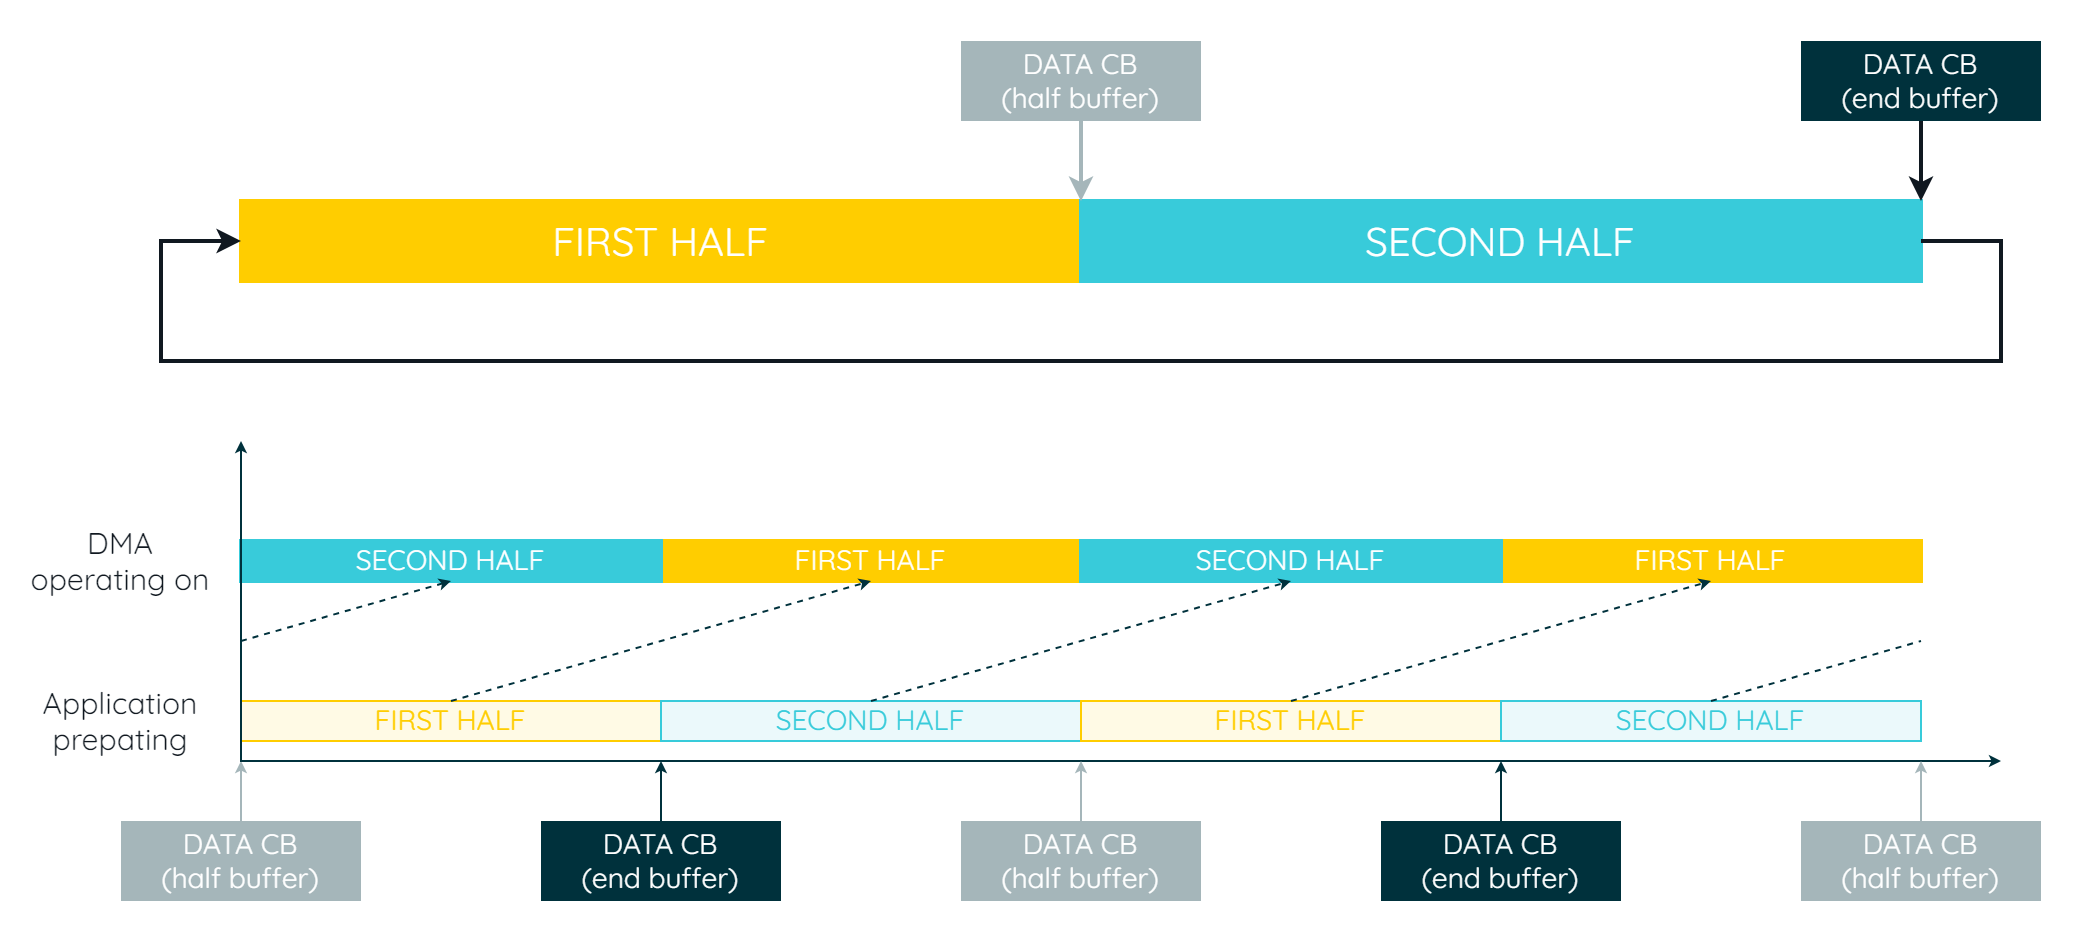

The diagram above was exported from draw.io. Its source (the exported page's mxGraphModel, read from the mxfile embedded in the PNG):
<mxGraphModel dx="603" dy="830" grid="1" gridSize="10" guides="1" tooltips="1" connect="1" arrows="1" fold="1" page="1" pageScale="1" pageWidth="827" pageHeight="1169" background="#ffffff" math="1" shadow="0">
  <root>
    <mxCell id="0" />
    <mxCell id="1" parent="0" />
    <mxCell id="WV3SqIDI5xmO8kdMu9cj-5" value="" style="rounded=0;whiteSpace=wrap;html=1;strokeColor=none;strokeWidth=2;fontFamily=Arial;fontSize=20;fontColor=#FFFFFF;fillColor=none;" parent="1" vertex="1">
      <mxGeometry x="1280" y="580" width="1040" height="470" as="geometry" />
    </mxCell>
    <mxCell id="ORVmvVVLFsyZStFPMwXg-1" value="FIRST HALF" style="rounded=0;whiteSpace=wrap;html=1;strokeColor=#FFCD00;strokeWidth=2;fontFamily=Quicksand;fontSize=20;fontColor=#FFFFFF;fillColor=#FFCD00;fontSource=https%3A%2F%2Ffonts.googleapis.com%2Fcss%3Ffamily%3DQuicksand;" vertex="1" parent="1">
      <mxGeometry x="1400" y="680" width="420" height="40" as="geometry" />
    </mxCell>
    <mxCell id="ORVmvVVLFsyZStFPMwXg-3" value="SECOND HALF" style="rounded=0;whiteSpace=wrap;html=1;strokeColor=#38CBDA;strokeWidth=2;fontFamily=Quicksand;fontSize=20;fontColor=#FFFFFF;fillColor=#38CBDA;fontSource=https%3A%2F%2Ffonts.googleapis.com%2Fcss%3Ffamily%3DQuicksand;" vertex="1" parent="1">
      <mxGeometry x="1820" y="680" width="420" height="40" as="geometry" />
    </mxCell>
    <mxCell id="ORVmvVVLFsyZStFPMwXg-4" value="" style="endArrow=classic;html=1;rounded=0;strokeColor=#A5B6BA;strokeWidth=2;fontFamily=Arial;fontSize=20;fontColor=#101820;fillColor=none;" edge="1" parent="1">
      <mxGeometry width="50" height="50" relative="1" as="geometry">
        <mxPoint x="1820" y="640" as="sourcePoint" />
        <mxPoint x="1820" y="680" as="targetPoint" />
      </mxGeometry>
    </mxCell>
    <mxCell id="ORVmvVVLFsyZStFPMwXg-5" value="DATA CB&lt;br style=&quot;font-size: 14px;&quot;&gt;(half buffer)" style="rounded=0;whiteSpace=wrap;html=1;strokeColor=none;strokeWidth=2;fontFamily=Quicksand;fontSize=14;fontColor=#FFFFFF;fillColor=#A5B6BA;fontSource=https%3A%2F%2Ffonts.googleapis.com%2Fcss%3Ffamily%3DQuicksand;" vertex="1" parent="1">
      <mxGeometry x="1760" y="600" width="120" height="40" as="geometry" />
    </mxCell>
    <mxCell id="ORVmvVVLFsyZStFPMwXg-6" value="" style="endArrow=classic;html=1;rounded=0;strokeColor=#101820;strokeWidth=2;fontFamily=Arial;fontSize=20;fontColor=#101820;fillColor=none;" edge="1" parent="1">
      <mxGeometry width="50" height="50" relative="1" as="geometry">
        <mxPoint x="2240" y="640" as="sourcePoint" />
        <mxPoint x="2240" y="680" as="targetPoint" />
      </mxGeometry>
    </mxCell>
    <mxCell id="ORVmvVVLFsyZStFPMwXg-7" value="DATA CB&lt;br style=&quot;font-size: 14px;&quot;&gt;(end buffer)" style="rounded=0;whiteSpace=wrap;html=1;strokeColor=none;strokeWidth=2;fontFamily=Quicksand;fontSize=14;fontColor=#FFFFFF;fillColor=#00313C;fontSource=https%3A%2F%2Ffonts.googleapis.com%2Fcss%3Ffamily%3DQuicksand;" vertex="1" parent="1">
      <mxGeometry x="2180" y="600" width="120" height="40" as="geometry" />
    </mxCell>
    <mxCell id="ORVmvVVLFsyZStFPMwXg-8" value="" style="endArrow=classic;html=1;rounded=0;strokeColor=#101820;strokeWidth=2;fontFamily=Arial;fontSize=20;fontColor=#101820;fillColor=none;entryX=0;entryY=0.5;entryDx=0;entryDy=0;exitX=1;exitY=0.5;exitDx=0;exitDy=0;" edge="1" parent="1" source="ORVmvVVLFsyZStFPMwXg-3" target="ORVmvVVLFsyZStFPMwXg-1">
      <mxGeometry width="50" height="50" relative="1" as="geometry">
        <mxPoint x="1720" y="700" as="sourcePoint" />
        <mxPoint x="1770" y="650" as="targetPoint" />
        <Array as="points">
          <mxPoint x="2280" y="700" />
          <mxPoint x="2280" y="760" />
          <mxPoint x="1360" y="760" />
          <mxPoint x="1360" y="700" />
        </Array>
      </mxGeometry>
    </mxCell>
    <mxCell id="ORVmvVVLFsyZStFPMwXg-21" value="DATA CB&lt;br style=&quot;font-size: 14px;&quot;&gt;(half buffer)" style="rounded=0;whiteSpace=wrap;html=1;strokeColor=none;strokeWidth=2;fontFamily=Quicksand;fontSize=14;fontColor=#FFFFFF;fillColor=#A5B6BA;fontSource=https%3A%2F%2Ffonts.googleapis.com%2Fcss%3Ffamily%3DQuicksand;" vertex="1" parent="1">
      <mxGeometry x="1340" y="990" width="120" height="40" as="geometry" />
    </mxCell>
    <mxCell id="ORVmvVVLFsyZStFPMwXg-25" value="DMA&lt;br style=&quot;font-size: 15px;&quot;&gt;operating on" style="rounded=0;whiteSpace=wrap;html=1;strokeColor=none;strokeWidth=2;fontFamily=Quicksand;fontSize=15;fontColor=#101820;fillColor=none;fontSource=https%3A%2F%2Ffonts.googleapis.com%2Fcss%3Ffamily%3DQuicksand;" vertex="1" parent="1">
      <mxGeometry x="1280" y="840" width="120" height="40" as="geometry" />
    </mxCell>
    <mxCell id="ORVmvVVLFsyZStFPMwXg-26" value="Application&lt;br&gt;prepating" style="rounded=0;whiteSpace=wrap;html=1;strokeColor=none;strokeWidth=2;fontFamily=Quicksand;fontSize=15;fontColor=#101820;fillColor=none;fontSource=https%3A%2F%2Ffonts.googleapis.com%2Fcss%3Ffamily%3DQuicksand;" vertex="1" parent="1">
      <mxGeometry x="1280" y="920" width="120" height="40" as="geometry" />
    </mxCell>
    <mxCell id="ORVmvVVLFsyZStFPMwXg-27" value="FIRST HALF" style="rounded=0;whiteSpace=wrap;html=1;strokeColor=#FFCD00;strokeWidth=1;fontFamily=Quicksand;fontSize=14;fontColor=#FFCD00;fillColor=#FFFAE5;fontSource=https%3A%2F%2Ffonts.googleapis.com%2Fcss%3Ffamily%3DQuicksand;" vertex="1" parent="1">
      <mxGeometry x="1400" y="930" width="210" height="20" as="geometry" />
    </mxCell>
    <mxCell id="ORVmvVVLFsyZStFPMwXg-28" value="FIRST HALF" style="rounded=0;whiteSpace=wrap;html=1;strokeColor=#FFCD00;strokeWidth=2;fontFamily=Quicksand;fontSize=14;fontColor=#FFFFFF;fillColor=#FFCD00;fontSource=https%3A%2F%2Ffonts.googleapis.com%2Fcss%3Ffamily%3DQuicksand;" vertex="1" parent="1">
      <mxGeometry x="1610" y="850" width="210" height="20" as="geometry" />
    </mxCell>
    <mxCell id="ORVmvVVLFsyZStFPMwXg-29" value="SECOND HALF" style="rounded=0;whiteSpace=wrap;html=1;strokeColor=#38CBDA;strokeWidth=2;fontFamily=Quicksand;fontSize=14;fontColor=#FFFFFF;fillColor=#38CBDA;fontSource=https%3A%2F%2Ffonts.googleapis.com%2Fcss%3Ffamily%3DQuicksand;" vertex="1" parent="1">
      <mxGeometry x="1400" y="850" width="210" height="20" as="geometry" />
    </mxCell>
    <mxCell id="ORVmvVVLFsyZStFPMwXg-31" value="" style="endArrow=classic;html=1;rounded=0;strokeColor=#A5B6BA;strokeWidth=1;fontFamily=Arial;fontSize=20;fontColor=#101820;fillColor=#00313C;exitX=0.5;exitY=0;exitDx=0;exitDy=0;entryX=1;entryY=1;entryDx=0;entryDy=0;endSize=3;startSize=3;" edge="1" parent="1" source="ORVmvVVLFsyZStFPMwXg-21" target="ORVmvVVLFsyZStFPMwXg-26">
      <mxGeometry width="50" height="50" relative="1" as="geometry">
        <mxPoint x="1780" y="980" as="sourcePoint" />
        <mxPoint x="1400" y="970" as="targetPoint" />
      </mxGeometry>
    </mxCell>
    <mxCell id="ORVmvVVLFsyZStFPMwXg-20" value="" style="endArrow=classic;html=1;rounded=0;strokeColor=#00313C;strokeWidth=1;fontFamily=Arial;fontSize=20;fontColor=#101820;fillColor=#00313C;startArrow=classic;startFill=1;endSize=3;startSize=3;" edge="1" parent="1">
      <mxGeometry width="50" height="50" relative="1" as="geometry">
        <mxPoint x="2280" y="960" as="sourcePoint" />
        <mxPoint x="1400" y="800" as="targetPoint" />
        <Array as="points">
          <mxPoint x="1400" y="960" />
        </Array>
      </mxGeometry>
    </mxCell>
    <mxCell id="ORVmvVVLFsyZStFPMwXg-23" value="SECOND HALF" style="rounded=0;whiteSpace=wrap;html=1;strokeColor=#38CBDA;strokeWidth=1;fontFamily=Quicksand;fontSize=14;fontColor=#38CBDA;fillColor=#EBF9FB;fontSource=https%3A%2F%2Ffonts.googleapis.com%2Fcss%3Ffamily%3DQuicksand;" vertex="1" parent="1">
      <mxGeometry x="1610" y="930" width="210" height="20" as="geometry" />
    </mxCell>
    <mxCell id="ORVmvVVLFsyZStFPMwXg-37" value="FIRST HALF" style="rounded=0;whiteSpace=wrap;html=1;strokeColor=#FFCD00;strokeWidth=2;fontFamily=Quicksand;fontSize=14;fontColor=#FFFFFF;fillColor=#FFCD00;fontSource=https%3A%2F%2Ffonts.googleapis.com%2Fcss%3Ffamily%3DQuicksand;" vertex="1" parent="1">
      <mxGeometry x="2030" y="850" width="210" height="20" as="geometry" />
    </mxCell>
    <mxCell id="ORVmvVVLFsyZStFPMwXg-38" value="SECOND HALF" style="rounded=0;whiteSpace=wrap;html=1;strokeColor=#38CBDA;strokeWidth=2;fontFamily=Quicksand;fontSize=14;fontColor=#FFFFFF;fillColor=#38CBDA;fontSource=https%3A%2F%2Ffonts.googleapis.com%2Fcss%3Ffamily%3DQuicksand;" vertex="1" parent="1">
      <mxGeometry x="1820" y="850" width="210" height="20" as="geometry" />
    </mxCell>
    <mxCell id="ORVmvVVLFsyZStFPMwXg-39" value="FIRST HALF" style="rounded=0;whiteSpace=wrap;html=1;strokeColor=#FFCD00;strokeWidth=1;fontFamily=Quicksand;fontSize=14;fontColor=#FFCD00;fillColor=#FFFAE5;fontSource=https%3A%2F%2Ffonts.googleapis.com%2Fcss%3Ffamily%3DQuicksand;" vertex="1" parent="1">
      <mxGeometry x="1820" y="930" width="210" height="20" as="geometry" />
    </mxCell>
    <mxCell id="ORVmvVVLFsyZStFPMwXg-40" value="SECOND HALF" style="rounded=0;whiteSpace=wrap;html=1;strokeColor=#38CBDA;strokeWidth=1;fontFamily=Quicksand;fontSize=14;fontColor=#38CBDA;fillColor=#EBF9FB;fontSource=https%3A%2F%2Ffonts.googleapis.com%2Fcss%3Ffamily%3DQuicksand;" vertex="1" parent="1">
      <mxGeometry x="2030" y="930" width="210" height="20" as="geometry" />
    </mxCell>
    <mxCell id="ORVmvVVLFsyZStFPMwXg-43" value="" style="endArrow=classic;html=1;rounded=0;strokeColor=#00313C;strokeWidth=1;fontFamily=Arial;fontSize=20;fontColor=#101820;fillColor=#D8E0E1;endSize=3;startSize=3;dashed=1;exitX=0.5;exitY=0;exitDx=0;exitDy=0;entryX=0.5;entryY=1;entryDx=0;entryDy=0;" edge="1" parent="1" source="ORVmvVVLFsyZStFPMwXg-27" target="ORVmvVVLFsyZStFPMwXg-28">
      <mxGeometry width="50" height="50" relative="1" as="geometry">
        <mxPoint x="1660" y="1140" as="sourcePoint" />
        <mxPoint x="1710" y="1090" as="targetPoint" />
        <Array as="points">
          <mxPoint x="1610" y="900" />
        </Array>
      </mxGeometry>
    </mxCell>
    <mxCell id="ORVmvVVLFsyZStFPMwXg-44" value="" style="endArrow=classic;html=1;rounded=0;strokeColor=#00313C;strokeWidth=1;fontFamily=Arial;fontSize=20;fontColor=#101820;fillColor=#D8E0E1;endSize=3;startSize=3;dashed=1;entryX=0.5;entryY=1;entryDx=0;entryDy=0;exitX=0.5;exitY=0;exitDx=0;exitDy=0;" edge="1" parent="1" source="ORVmvVVLFsyZStFPMwXg-23" target="ORVmvVVLFsyZStFPMwXg-38">
      <mxGeometry width="50" height="50" relative="1" as="geometry">
        <mxPoint x="1720" y="910" as="sourcePoint" />
        <mxPoint x="1920" y="870" as="targetPoint" />
        <Array as="points" />
      </mxGeometry>
    </mxCell>
    <mxCell id="ORVmvVVLFsyZStFPMwXg-45" value="" style="endArrow=classic;html=1;rounded=0;strokeColor=#00313C;strokeWidth=1;fontFamily=Arial;fontSize=20;fontColor=#101820;fillColor=#D8E0E1;endSize=3;startSize=3;dashed=1;entryX=0.5;entryY=1;entryDx=0;entryDy=0;exitX=0.5;exitY=0;exitDx=0;exitDy=0;" edge="1" parent="1" source="ORVmvVVLFsyZStFPMwXg-39" target="ORVmvVVLFsyZStFPMwXg-37">
      <mxGeometry width="50" height="50" relative="1" as="geometry">
        <mxPoint x="1725" y="940" as="sourcePoint" />
        <mxPoint x="1935" y="880" as="targetPoint" />
        <Array as="points" />
      </mxGeometry>
    </mxCell>
    <mxCell id="ORVmvVVLFsyZStFPMwXg-46" value="" style="endArrow=classic;html=1;rounded=0;strokeColor=#00313C;strokeWidth=1;fontFamily=Arial;fontSize=20;fontColor=#101820;fillColor=#D8E0E1;endSize=3;startSize=3;dashed=1;entryX=0.5;entryY=1;entryDx=0;entryDy=0;" edge="1" parent="1" target="ORVmvVVLFsyZStFPMwXg-29">
      <mxGeometry width="50" height="50" relative="1" as="geometry">
        <mxPoint x="1400" y="900" as="sourcePoint" />
        <mxPoint x="1500" y="890" as="targetPoint" />
        <Array as="points" />
      </mxGeometry>
    </mxCell>
    <mxCell id="ORVmvVVLFsyZStFPMwXg-47" value="" style="endArrow=none;html=1;rounded=0;strokeColor=#00313C;strokeWidth=1;fontFamily=Arial;fontSize=20;fontColor=#101820;fillColor=#D8E0E1;endSize=3;startSize=3;dashed=1;exitX=0.5;exitY=0;exitDx=0;exitDy=0;endFill=0;" edge="1" parent="1">
      <mxGeometry width="50" height="50" relative="1" as="geometry">
        <mxPoint x="2135" y="930" as="sourcePoint" />
        <mxPoint x="2240" y="900" as="targetPoint" />
        <Array as="points" />
      </mxGeometry>
    </mxCell>
    <mxCell id="ORVmvVVLFsyZStFPMwXg-48" value="DATA CB&lt;br style=&quot;font-size: 14px;&quot;&gt;(end buffer)" style="rounded=0;whiteSpace=wrap;html=1;strokeColor=none;strokeWidth=2;fontFamily=Quicksand;fontSize=14;fontColor=#FFFFFF;fillColor=#00313C;fontSource=https%3A%2F%2Ffonts.googleapis.com%2Fcss%3Ffamily%3DQuicksand;" vertex="1" parent="1">
      <mxGeometry x="1550" y="990" width="120" height="40" as="geometry" />
    </mxCell>
    <mxCell id="ORVmvVVLFsyZStFPMwXg-49" value="" style="endArrow=classic;html=1;rounded=0;strokeColor=#00313C;strokeWidth=1;fontFamily=Arial;fontSize=20;fontColor=#101820;fillColor=#00313C;exitX=0.5;exitY=0;exitDx=0;exitDy=0;entryX=1;entryY=1;entryDx=0;entryDy=0;endSize=3;startSize=3;" edge="1" parent="1">
      <mxGeometry width="50" height="50" relative="1" as="geometry">
        <mxPoint x="1610" y="990" as="sourcePoint" />
        <mxPoint x="1610" y="960" as="targetPoint" />
      </mxGeometry>
    </mxCell>
    <mxCell id="ORVmvVVLFsyZStFPMwXg-50" value="DATA CB&lt;br style=&quot;font-size: 14px;&quot;&gt;(half buffer)" style="rounded=0;whiteSpace=wrap;html=1;strokeColor=none;strokeWidth=2;fontFamily=Quicksand;fontSize=14;fontColor=#FFFFFF;fillColor=#A5B6BA;fontSource=https%3A%2F%2Ffonts.googleapis.com%2Fcss%3Ffamily%3DQuicksand;" vertex="1" parent="1">
      <mxGeometry x="1760" y="990" width="120" height="40" as="geometry" />
    </mxCell>
    <mxCell id="ORVmvVVLFsyZStFPMwXg-51" value="" style="endArrow=classic;html=1;rounded=0;strokeColor=#A5B6BA;strokeWidth=1;fontFamily=Arial;fontSize=20;fontColor=#101820;fillColor=#00313C;exitX=0.5;exitY=0;exitDx=0;exitDy=0;entryX=1;entryY=1;entryDx=0;entryDy=0;endSize=3;startSize=3;" edge="1" parent="1" source="ORVmvVVLFsyZStFPMwXg-50">
      <mxGeometry width="50" height="50" relative="1" as="geometry">
        <mxPoint x="2200" y="980" as="sourcePoint" />
        <mxPoint x="1820" y="960" as="targetPoint" />
      </mxGeometry>
    </mxCell>
    <mxCell id="ORVmvVVLFsyZStFPMwXg-52" value="DATA CB&lt;br style=&quot;font-size: 14px;&quot;&gt;(end buffer)" style="rounded=0;whiteSpace=wrap;html=1;strokeColor=none;strokeWidth=2;fontFamily=Quicksand;fontSize=14;fontColor=#FFFFFF;fillColor=#00313C;fontSource=https%3A%2F%2Ffonts.googleapis.com%2Fcss%3Ffamily%3DQuicksand;" vertex="1" parent="1">
      <mxGeometry x="1970" y="990" width="120" height="40" as="geometry" />
    </mxCell>
    <mxCell id="ORVmvVVLFsyZStFPMwXg-53" value="" style="endArrow=classic;html=1;rounded=0;strokeColor=#00313C;strokeWidth=1;fontFamily=Arial;fontSize=20;fontColor=#101820;fillColor=#00313C;exitX=0.5;exitY=0;exitDx=0;exitDy=0;entryX=1;entryY=1;entryDx=0;entryDy=0;endSize=3;startSize=3;" edge="1" parent="1">
      <mxGeometry width="50" height="50" relative="1" as="geometry">
        <mxPoint x="2030" y="990" as="sourcePoint" />
        <mxPoint x="2030" y="960" as="targetPoint" />
      </mxGeometry>
    </mxCell>
    <mxCell id="ORVmvVVLFsyZStFPMwXg-54" value="DATA CB&lt;br style=&quot;font-size: 14px;&quot;&gt;(half buffer)" style="rounded=0;whiteSpace=wrap;html=1;strokeColor=none;strokeWidth=2;fontFamily=Quicksand;fontSize=14;fontColor=#FFFFFF;fillColor=#A5B6BA;fontSource=https%3A%2F%2Ffonts.googleapis.com%2Fcss%3Ffamily%3DQuicksand;" vertex="1" parent="1">
      <mxGeometry x="2180" y="990" width="120" height="40" as="geometry" />
    </mxCell>
    <mxCell id="ORVmvVVLFsyZStFPMwXg-55" value="" style="endArrow=classic;html=1;rounded=0;strokeColor=#A5B6BA;strokeWidth=1;fontFamily=Arial;fontSize=20;fontColor=#101820;fillColor=#00313C;exitX=0.5;exitY=0;exitDx=0;exitDy=0;entryX=1;entryY=1;entryDx=0;entryDy=0;endSize=3;startSize=3;" edge="1" parent="1" source="ORVmvVVLFsyZStFPMwXg-54">
      <mxGeometry width="50" height="50" relative="1" as="geometry">
        <mxPoint x="2620" y="980" as="sourcePoint" />
        <mxPoint x="2240" y="960" as="targetPoint" />
      </mxGeometry>
    </mxCell>
  </root>
</mxGraphModel>